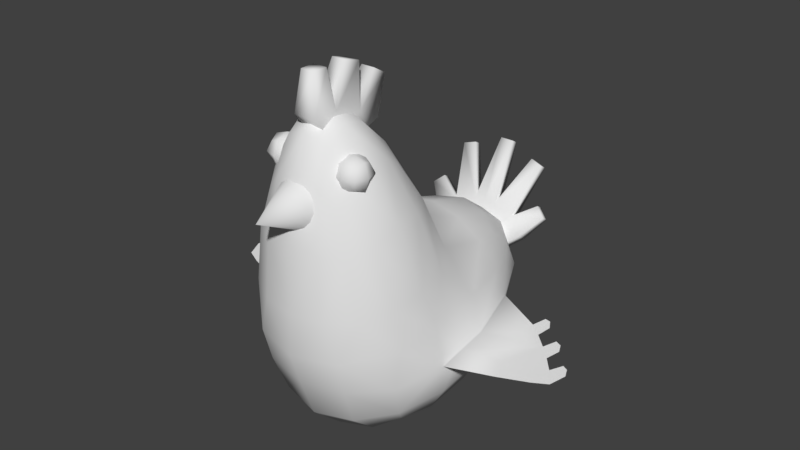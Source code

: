 # Source: chicken.blend  (saved by Blender 2.79.0; exported with 4.5.12 LTS)
import bpy
from mathutils import Matrix  # noqa: F401  (used for matrix-valued properties, if any)

bpy.ops.wm.read_factory_settings(use_empty=True)
scene = bpy.context.scene
scene.name = 'Scene'

# ---- collections
col_collection_1 = bpy.data.collections.new('Collection 1'); scene.collection.children.link(col_collection_1)

# ---- materials (node trees are filled in below, after node groups)
mat_material = bpy.data.materials.new('Material')
mat_material.alpha_threshold = 0.0
mat_material.use_transparent_shadow = False
mat_material.roughness = 0.5
mat_material.line_color = (0.0, 0.0, 0.0, 1.0)

# ---- material node trees

# ---- world
world_world = bpy.data.worlds.new('World'); scene.world = world_world
world_world.color = (0.05088, 0.05088, 0.05088)
world_world.use_sun_shadow = False
world_world.sun_shadow_jitter_overblur = 0.0
world_world.cycles.sampling_method = 'MANUAL'

# ---- meshes
me_cube = bpy.data.meshes.new('Cube')
me_cube.from_pydata([(0.05925, 0.8388, 0.1509), (0.05755, 0.8236, 0.08913), (0.05755, 0.8011, 0.202), (0.214, 0.448, 0.07298), (0.1996, 0.4647, -0.01079), (0.1734, 0.6153, 0.1063), (0.1996, 0.4314, 0.1568), (0.1641, 0.6179, 0.03265), (0.1641, 0.5895, 0.1753), (0.08543, 0.409, 0.2687), (0.07275, 0.5716, 0.265), (0.08543, 0.4871, -0.1228), (0.07275, 0.6358, -0.05696), (0.1567, 0.4787, -0.08068), (0.132, 0.6179, -0.02774), (0.1567, 0.4174, 0.2266), (0.132, 0.5663, 0.2311), (0.113, 0.7453, 0.0714), (0.1174, 0.7548, 0.1341), (0.113, 0.722, 0.1884), (0.05965, 0.7557, 0.01911), (0.05965, 0.7116, 0.2407), (0.1027, 0.7109, 0.02069), (0.1027, 0.6708, 0.2221), (0.07986, 0.3172, -0.4609), (0.07601, 0.3889, -0.4264), (0.07601, 0.2385, -0.4482), (0.4274, 0.2597, -0.06752), (0.211, 0.2882, -0.262), (0.2293, 0.3637, -0.09908), (0.2293, 0.1695, -0.1273), (0.1984, 0.201, -0.2641), (0.1984, 0.3725, -0.2392), (0.2291, 0.3415, 0.0391), (0.2291, 0.1514, 0.01148), (0.1164, 0.2161, 0.2345), (0.1067, 0.114, 0.1956), (0.1181, 0.3073, 0.2589), (0.09813, 0.03971, -0.1462), (0.08662, 0.09038, -0.2802), (0.09605, 0.0198, -0.007653), (0.08662, 0.4831, -0.2231), (0.0748, 0.1604, -0.3881), (0.0748, 0.4467, -0.3465), (0.1446, 0.3776, -0.3566), (0.1526, 0.3063, -0.3861), (0.1446, 0.2295, -0.3781), (0.1773, 0.07251, -0.01052), (0.18, 0.0885, -0.1391), (0.1579, 0.129, -0.2641), (0.1579, 0.4415, -0.2187), (0.2111, 0.323, 0.1475), (0.2074, 0.227, 0.1597), (0.1906, 0.1364, 0.1274), (0.09425, 0.04108, 0.1135), (0.1574, 0.07942, 0.08024), (0.1276, 0.1718, -0.3476), (0.1276, 0.4243, -0.3109), (0.2292, 0.1605, -0.05791), (0.2292, 0.3526, -0.02999), (0.2476, 0.245, 0.0356), (0.09709, 0.02975, -0.07691), (0.1787, 0.08051, -0.0748), (0.4581, 0.2624, -0.08702), (0.2458, 0.2666, -0.1132), (0.4453, 0.254, -0.02884), (0.4002, 0.2714, -0.1479), (0.2467, 0.2558, -0.0388), (0.3671, 0.2758, -0.1777), (0.3353, 0.2794, -0.2026), (0.3685, 0.2501, -0.001423), (0.4851, 0.2567, -0.04766), (0.4302, 0.267, -0.1184), (0.3486, 0.2572, -0.04955), (0.4768, 0.2667, -0.1167), (0.5, 0.2627, -0.08929), (0.4164, 0.2761, -0.1806), (0.4419, 0.272, -0.1529), (0.3758, 0.2809, -0.2135), (0.3487, 0.2844, -0.2369), (0.4907, 0.2657, -0.1099), (0.4325, 0.275, -0.1735), (0.3635, 0.284, -0.2343), (0.0, 0.8559, 0.1543), (0.0, 0.8504, 0.09274), (0.0, 0.8272, 0.209), (-0.05925, 0.8388, 0.1509), (-0.05755, 0.8236, 0.08913), (-0.05755, 0.8011, 0.202), (-0.214, 0.448, 0.07298), (-0.1996, 0.4647, -0.01079), (-0.1734, 0.6153, 0.1063), (-0.1996, 0.4314, 0.1568), (-0.1641, 0.6179, 0.03265), (-0.1641, 0.5895, 0.1753), (0.0, 0.4062, 0.2828), (-0.08543, 0.409, 0.2687), (0.0, 0.5814, 0.2764), (-0.07275, 0.5716, 0.265), (0.0, 0.5018, -0.1314), (-0.08543, 0.4871, -0.1228), (0.0, 0.6492, -0.06378), (-0.07275, 0.6358, -0.05696), (-0.1567, 0.4787, -0.08068), (-0.132, 0.6179, -0.02774), (-0.1567, 0.4174, 0.2266), (-0.132, 0.5663, 0.2311), (-0.113, 0.7453, 0.0714), (-0.1174, 0.7548, 0.1341), (-0.113, 0.722, 0.1884), (-0.05965, 0.7557, 0.01911), (0.0, 0.7777, 0.01895), (-0.05965, 0.7116, 0.2407), (0.0, 0.7318, 0.2493), (-0.1027, 0.7109, 0.02069), (-0.1027, 0.6708, 0.2221), (0.0, 0.3208, -0.4859), (0.0, 0.3962, -0.4494), (-0.07986, 0.3172, -0.4609), (0.0, 0.2381, -0.4724), (-0.07601, 0.3889, -0.4264), (-0.07601, 0.2385, -0.4482), (-0.4274, 0.2597, -0.06752), (-0.211, 0.2882, -0.262), (-0.2293, 0.3637, -0.09908), (0.0, 0.01168, -0.07427), (-0.2293, 0.1695, -0.1273), (-0.1984, 0.201, -0.2641), (-0.1984, 0.3725, -0.2392), (-0.2291, 0.3415, 0.0391), (-0.2291, 0.1514, 0.01148), (0.0, 0.2125, 0.2595), (-0.1164, 0.2161, 0.2345), (0.0, 0.2979, 0.2865), (0.0, 0.1009, 0.2178), (-0.1067, 0.114, 0.1956), (-0.1181, 0.3073, 0.2589), (0.0, 0.02336, -0.1485), (0.0, 0.07941, -0.2923), (-0.09813, 0.03971, -0.1462), (0.0, 0.0, 0.0), (-0.08662, 0.09038, -0.2802), (-0.09605, 0.0198, -0.007653), (0.0, 0.4971, -0.2316), (-0.08662, 0.4831, -0.2231), (-0.0748, 0.1604, -0.3881), (0.0, 0.1553, -0.4081), (0.0, 0.4573, -0.3642), (-0.0748, 0.4467, -0.3465), (-0.1446, 0.3776, -0.3566), (-0.1526, 0.3063, -0.3861), (-0.1446, 0.2295, -0.3781), (-0.1773, 0.07251, -0.01052), (-0.18, 0.0885, -0.1391), (-0.1579, 0.129, -0.2641), (-0.1579, 0.4415, -0.2187), (-0.2111, 0.323, 0.1475), (-0.2074, 0.227, 0.1597), (-0.1906, 0.1364, 0.1274), (0.0, 0.02172, 0.1299), (-0.09425, 0.04108, 0.1135), (-0.1574, 0.07942, 0.08024), (-0.1276, 0.1718, -0.3476), (-0.1276, 0.4243, -0.3109), (-0.2292, 0.1605, -0.05791), (-0.2292, 0.3526, -0.02999), (-0.2476, 0.245, 0.0356), (-0.09709, 0.02975, -0.07691), (-0.1787, 0.08051, -0.0748), (-0.4581, 0.2624, -0.08702), (-0.2458, 0.2666, -0.1132), (-0.4453, 0.254, -0.02884), (-0.4002, 0.2714, -0.1479), (-0.2467, 0.2558, -0.0388), (-0.3671, 0.2758, -0.1777), (-0.3353, 0.2794, -0.2026), (-0.3685, 0.2501, -0.001423), (-0.4851, 0.2567, -0.04766), (-0.4302, 0.267, -0.1184), (-0.3486, 0.2572, -0.04955), (-0.4768, 0.2667, -0.1167), (-0.5, 0.2627, -0.08929), (-0.4164, 0.2761, -0.1806), (-0.4419, 0.272, -0.1529), (-0.3758, 0.2809, -0.2135), (-0.3487, 0.2844, -0.2369), (-0.4907, 0.2657, -0.1099), (-0.4325, 0.275, -0.1735), (-0.3635, 0.284, -0.2343), (0.03098, 0.3603, -0.4287), (0.03098, 0.4129, -0.4591), (0.03098, 0.342, -0.4603), (0.03098, 0.3947, -0.4906), (0.01859, 0.5504, -0.5721), (0.01859, 0.5614, -0.5532), (0.0885, 0.3783, -0.4812), (0.05609, 0.3347, -0.456), (0.05609, 0.3529, -0.4244), (0.0885, 0.3965, -0.4496), (0.09113, 0.5231, -0.5564), (0.09113, 0.5341, -0.5375), (0.1256, 0.5133, -0.5507), (0.1256, 0.5243, -0.5318), (0.1332, 0.3412, -0.4598), (0.08884, 0.3064, -0.4397), (0.08884, 0.3246, -0.4081), (0.1332, 0.3595, -0.4282), (0.1532, 0.4249, -0.4997), (0.1532, 0.4359, -0.4807), (0.18, 0.4027, -0.4869), (0.18, 0.4136, -0.4679), (0.0, 0.3603, -0.4287), (0.0, 0.4129, -0.4591), (0.0, 0.342, -0.4603), (0.0, 0.3947, -0.4906), (-0.03098, 0.3603, -0.4287), (-0.03098, 0.4129, -0.4591), (-0.03098, 0.342, -0.4603), (-0.03098, 0.3947, -0.4906), (0.0, 0.5614, -0.5532), (0.0, 0.5504, -0.5721), (-0.01859, 0.5504, -0.5721), (-0.01859, 0.5614, -0.5532), (-0.0885, 0.3783, -0.4812), (-0.05609, 0.3347, -0.456), (-0.05609, 0.3529, -0.4244), (-0.0885, 0.3965, -0.4496), (-0.09113, 0.5231, -0.5564), (-0.09113, 0.5341, -0.5375), (-0.1256, 0.5133, -0.5507), (-0.1256, 0.5243, -0.5318), (-0.1332, 0.3412, -0.4598), (-0.08884, 0.3064, -0.4397), (-0.08884, 0.3246, -0.4081), (-0.1332, 0.3595, -0.4282), (-0.1532, 0.4249, -0.4997), (-0.1532, 0.4359, -0.4807), (-0.18, 0.4027, -0.4869), (-0.18, 0.4136, -0.4679), (0.09729, 0.7404, 0.1231), (0.1416, 0.7404, 0.1674), (0.09729, 0.7404, 0.2117), (0.09729, 0.6961, 0.1674), (0.09729, 0.7847, 0.1674), (0.06407, 0.7404, 0.2006), (0.06407, 0.7736, 0.1674), (0.09729, 0.7072, 0.1342), (0.09729, 0.7736, 0.1342), (0.1305, 0.7404, 0.1342), (0.1305, 0.7072, 0.1674), (0.1305, 0.7736, 0.1674), (0.1305, 0.7404, 0.2006), (0.09729, 0.7072, 0.2006), (0.09729, 0.7736, 0.2006), (0.07268, 0.7158, 0.192), (0.07268, 0.765, 0.192), (0.07268, 0.765, 0.1428), (0.1219, 0.7158, 0.192), (0.1219, 0.765, 0.192), (0.1219, 0.7158, 0.1428), (0.1219, 0.765, 0.1428), (-0.09729, 0.7404, 0.1231), (-0.1416, 0.7404, 0.1674), (-0.09729, 0.7404, 0.2117), (-0.09729, 0.6961, 0.1674), (-0.09729, 0.7847, 0.1674), (-0.06407, 0.7404, 0.2006), (-0.06407, 0.7736, 0.1674), (-0.09729, 0.7072, 0.1342), (-0.09729, 0.7736, 0.1342), (-0.1305, 0.7404, 0.1342), (-0.1305, 0.7072, 0.1674), (-0.1305, 0.7736, 0.1674), (-0.1305, 0.7404, 0.2006), (-0.09729, 0.7072, 0.2006), (-0.09729, 0.7736, 0.2006), (-0.07268, 0.7158, 0.192), (-0.07268, 0.765, 0.192), (-0.07268, 0.765, 0.1428), (-0.1219, 0.7158, 0.192), (-0.1219, 0.765, 0.192), (-0.1219, 0.7158, 0.1428), (-0.1219, 0.765, 0.1428), (-0.03039, 0.8282, 0.1185), (-0.03039, 0.8558, 0.1437), (-0.03039, 0.8242, 0.1037), (-0.03039, 0.8355, 0.06809), (0.03039, 0.8282, 0.1185), (0.03039, 0.8558, 0.1437), (0.03039, 0.8242, 0.1037), (0.03039, 0.8355, 0.06809), (-0.03039, 0.8018, 0.009795), (-0.03039, 0.7905, 0.04539), (0.03039, 0.7905, 0.04539), (0.03039, 0.8018, 0.009795), (-0.03039, 0.8226, 0.1829), (-0.03039, 0.8558, 0.2081), (0.03039, 0.8558, 0.2081), (0.03039, 0.8226, 0.1829), (-0.01823, 0.9574, 0.1003), (-0.01823, 0.9452, 0.05489), (0.01823, 0.9452, 0.05489), (0.01823, 0.9574, 0.1003), (-0.01823, 0.9154, 0.006404), (0.01823, 0.9154, 0.006404), (-0.01823, 0.8952, -0.02857), (0.01823, 0.8952, -0.02857), (0.01823, 0.9558, 0.1566), (-0.01823, 0.9558, 0.1566), (0.01823, 0.9558, 0.1952), (-0.01823, 0.9558, 0.1952), (7.491e-17, 0.7246, 0.2433), (0.02326, 0.72, 0.2433), (0.04297, 0.7068, 0.2433), (0.05615, 0.6871, 0.2433), (0.06078, 0.6638, 0.2433), (0.05615, 0.6406, 0.2433), (0.04297, 0.6208, 0.2433), (0.02326, 0.6077, 0.2433), (9.177e-09, 0.603, 0.2433), (-0.02326, 0.6077, 0.2433), (-0.04297, 0.6208, 0.2433), (7.491e-17, 0.6638, 0.3649), (-0.05615, 0.6406, 0.2433), (-0.06078, 0.6638, 0.2433), (-0.05615, 0.6871, 0.2433), (-0.04297, 0.7068, 0.2433), (-0.02326, 0.72, 0.2433)], [], [(83, 0, 84), (84, 1, 20, 111), (0, 18, 17, 1), (1, 17, 22, 20), (83, 85, 0), (0, 2, 19, 18), (85, 113, 21, 2), (2, 21, 23, 19), (3, 4, 7, 5), (5, 7, 17, 18), (4, 13, 14, 7), (7, 14, 22, 17), (3, 5, 8, 6), (6, 8, 16, 15), (5, 18, 19, 8), (8, 19, 23, 16), (95, 9, 10, 97), (97, 10, 21, 113), (9, 15, 16, 10), (10, 16, 23, 21), (99, 101, 12, 11), (11, 12, 14, 13), (101, 111, 20, 12), (12, 20, 22, 14), (0, 85, 2), (84, 0, 1), (116, 117, 25, 24), (24, 25, 44, 45), (117, 147, 43, 25), (25, 43, 57, 44), (116, 24, 26, 119), (119, 26, 42, 146), (24, 45, 46, 26), (26, 46, 56, 42), (64, 30, 31, 28), (28, 31, 46, 45), (30, 48, 49, 31), (31, 49, 56, 46), (64, 28, 32, 29), (29, 50, 13), (28, 45, 44, 32), (32, 44, 57, 50), (67, 59, 33, 60), (60, 33, 51), (59, 4, 33), (67, 60, 34, 58), (58, 34, 47, 62), (60, 52, 53, 34), (34, 53, 55, 47), (131, 134, 36, 35), (35, 36, 53, 52), (134, 159, 54, 36), (36, 54, 55, 53), (131, 35, 133), (137, 138, 39, 38), (38, 39, 49, 48), (138, 146, 42, 39), (39, 42, 56, 49), (125, 61, 40, 140), (140, 40, 54, 159), (61, 62, 47, 40), (40, 47, 55, 54), (99, 41, 143), (143, 41, 43, 147), (11, 13, 41), (41, 50, 57, 43), (137, 38, 61, 125), (38, 48, 62, 61), (9, 95, 133), (30, 58, 62, 48), (64, 67, 58, 30), (29, 13, 4), (64, 29, 59, 67), (50, 29, 32), (41, 13, 50), (41, 99, 11), (4, 59, 29), (51, 6, 15), (6, 51, 33), (15, 37, 51), (33, 4, 3), (33, 3, 6), (37, 15, 9), (133, 37, 9), (37, 35, 52), (133, 35, 37), (52, 51, 37), (51, 52, 60), (66, 67, 73, 72), (63, 71, 75, 74), (60, 70, 73, 67), (64, 67, 66, 68), (28, 64, 68, 69), (72, 73, 27, 63), (73, 70, 65, 27), (66, 72, 77, 76), (63, 27, 65, 71), (69, 68, 78, 79), (79, 78, 82), (74, 75, 80), (76, 77, 81), (83, 84, 86), (84, 111, 110, 87), (86, 87, 107, 108), (87, 110, 114, 107), (83, 86, 85), (86, 108, 109, 88), (85, 88, 112, 113), (88, 109, 115, 112), (89, 91, 93, 90), (91, 108, 107, 93), (90, 93, 104, 103), (93, 107, 114, 104), (89, 92, 94, 91), (92, 105, 106, 94), (91, 94, 109, 108), (94, 106, 115, 109), (95, 97, 98, 96), (97, 113, 112, 98), (96, 98, 106, 105), (98, 112, 115, 106), (99, 100, 102, 101), (100, 103, 104, 102), (101, 102, 110, 111), (102, 104, 114, 110), (86, 88, 85), (84, 87, 86), (116, 118, 120, 117), (118, 150, 149, 120), (117, 120, 148, 147), (120, 149, 163, 148), (116, 119, 121, 118), (119, 146, 145, 121), (118, 121, 151, 150), (121, 145, 162, 151), (170, 123, 127, 126), (123, 150, 151, 127), (126, 127, 154, 153), (127, 151, 162, 154), (170, 124, 128, 123), (124, 103, 155), (123, 128, 149, 150), (128, 155, 163, 149), (173, 166, 129, 165), (166, 156, 129), (165, 129, 90), (173, 164, 130, 166), (164, 168, 152, 130), (166, 130, 158, 157), (130, 152, 161, 158), (131, 132, 135, 134), (132, 157, 158, 135), (134, 135, 160, 159), (135, 158, 161, 160), (131, 133, 132), (137, 139, 141, 138), (139, 153, 154, 141), (138, 141, 145, 146), (141, 154, 162, 145), (125, 140, 142, 167), (140, 159, 160, 142), (167, 142, 152, 168), (142, 160, 161, 152), (99, 143, 144), (143, 147, 148, 144), (100, 144, 103), (144, 148, 163, 155), (137, 125, 167, 139), (139, 167, 168, 153), (96, 133, 95), (126, 153, 168, 164), (170, 126, 164, 173), (124, 90, 103), (170, 173, 165, 124), (155, 128, 124), (144, 155, 103), (144, 100, 99), (90, 124, 165), (156, 105, 92), (92, 129, 156), (105, 156, 136), (129, 89, 90), (129, 92, 89), (136, 96, 105), (133, 96, 136), (136, 157, 132), (133, 136, 132), (157, 136, 156), (156, 166, 157), (172, 178, 179, 173), (169, 180, 181, 177), (166, 173, 179, 176), (170, 174, 172, 173), (123, 175, 174, 170), (178, 169, 122, 179), (179, 122, 171, 176), (172, 182, 183, 178), (169, 177, 171, 122), (175, 185, 184, 174), (185, 188, 184), (180, 186, 181), (182, 187, 183), (193, 220, 219, 194), (213, 214, 192, 191), (190, 189, 197, 198), (189, 190, 212, 211), (192, 214, 220, 193), (190, 192, 193, 194), (212, 190, 194, 219), (198, 195, 201, 202), (191, 192, 195, 196), (199, 200, 202, 201), (192, 190, 200, 199), (195, 192, 199, 201), (190, 198, 202, 200), (204, 203, 206, 205), (203, 195, 207, 209), (196, 195, 203, 204), (198, 197, 205, 206), (207, 208, 210, 209), (195, 198, 208, 207), (198, 206, 210, 208), (206, 203, 209, 210), (221, 222, 219, 220), (213, 217, 218, 214), (216, 226, 225, 215), (215, 211, 212, 216), (218, 221, 220, 214), (216, 222, 221, 218), (212, 219, 222, 216), (226, 230, 229, 223), (217, 224, 223, 218), (227, 229, 230, 228), (218, 227, 228, 216), (223, 229, 227, 218), (216, 228, 230, 226), (232, 233, 234, 231), (231, 237, 235, 223), (224, 232, 231, 223), (226, 234, 233, 225), (235, 237, 238, 236), (223, 235, 236, 226), (226, 236, 238, 234), (234, 238, 237, 231), (239, 247, 260, 248), (239, 248, 259, 246), (240, 249, 259, 248), (240, 248, 260, 250), (240, 250, 258, 251), (240, 251, 257, 249), (241, 252, 257, 251), (241, 251, 258, 253), (241, 253, 255, 244), (241, 244, 254, 252), (242, 246, 259, 249), (242, 249, 257, 252), (243, 250, 260, 247), (243, 247, 256, 245), (243, 245, 255, 253), (243, 253, 258, 250), (261, 270, 282, 269), (261, 268, 281, 270), (262, 270, 281, 271), (262, 272, 282, 270), (262, 273, 280, 272), (262, 271, 279, 273), (263, 273, 279, 274), (263, 275, 280, 273), (263, 266, 277, 275), (263, 274, 276, 266), (264, 271, 281, 268), (264, 274, 279, 271), (265, 269, 282, 272), (265, 267, 278, 269), (265, 275, 277, 267), (265, 272, 280, 275), (283, 284, 286, 285), (290, 289, 293, 294), (289, 290, 288, 287), (288, 290, 301, 302), (292, 291, 294, 293), (291, 286, 303, 305), (285, 286, 291, 292), (298, 297, 296, 295), (284, 296, 310, 308), (287, 288, 297, 298), (284, 283, 295, 296), (301, 300, 299, 302), (286, 284, 299, 300), (284, 288, 302, 299), (290, 286, 300, 301), (303, 304, 306, 305), (290, 294, 306, 304), (286, 290, 304, 303), (294, 291, 305, 306), (307, 308, 310, 309), (288, 284, 308, 307), (297, 288, 307, 309), (296, 297, 309, 310), (311, 322, 312), (312, 322, 313), (313, 322, 314), (314, 322, 315), (315, 322, 316), (316, 322, 317), (317, 322, 318), (318, 322, 319), (319, 322, 320), (320, 322, 321), (321, 322, 323), (323, 322, 324), (324, 322, 325), (325, 322, 326), (326, 322, 327), (327, 322, 311)])
me_cube.polygons.foreach_set('use_smooth', [True] * 315)
_uv = me_cube.uv_layers.new(name='UVMap')
_uv.uv.foreach_set('vector', [0.25, 0.7493, 0.2502, 0.7493, 0.25, 0.7495, 0.25, 0.7495, 0.2502, 0.7495, 0.2502, 0.7497, 0.25, 0.7497, 0.2502, 0.7493, 0.2504, 0.7494, 0.2503, 0.7495, 0.2502, 0.7495, 0.2502, 0.7495, 0.2503, 0.7495, 0.2503, 0.7497, 0.2502, 0.7497, 0.25, 0.7493, 0.25, 0.7492, 0.2502, 0.7493, 0.2502, 0.7493, 0.2502, 0.7492, 0.2503, 0.7492, 0.2504, 0.7494, 0.25, 0.7492, 0.25, 0.749, 0.2502, 0.7491, 0.2502, 0.7492, 0.2502, 0.7492, 0.2502, 0.7491, 0.2503, 0.7491, 0.2503, 0.7492, 0.2506, 0.7495, 0.2506, 0.7498, 0.2505, 0.7497, 0.2505, 0.7494, 0.2505, 0.7494, 0.2505, 0.7497, 0.2503, 0.7495, 0.2504, 0.7494, 0.2506, 0.7498, 0.2505, 0.75, 0.2504, 0.7498, 0.2505, 0.7497, 0.2505, 0.7497, 0.2504, 0.7498, 0.2503, 0.7497, 0.2503, 0.7495, 0.2506, 0.7495, 0.2505, 0.7494, 0.2505, 0.7492, 0.2506, 0.7493, 0.2506, 0.7493, 0.2505, 0.7492, 0.2504, 0.7491, 0.2505, 0.7491, 0.2505, 0.7494, 0.2504, 0.7494, 0.2503, 0.7492, 0.2505, 0.7492, 0.2505, 0.7492, 0.2503, 0.7492, 0.2503, 0.7491, 0.2504, 0.7491, 0.25, 0.7489, 0.2503, 0.749, 0.2502, 0.749, 0.25, 0.749, 0.25, 0.749, 0.2502, 0.749, 0.2502, 0.7491, 0.25, 0.749, 0.2503, 0.749, 0.2505, 0.7491, 0.2504, 0.7491, 0.2502, 0.749, 0.2502, 0.749, 0.2504, 0.7491, 0.2503, 0.7491, 0.2502, 0.7491, 0.25, 0.7501, 0.25, 0.7499, 0.2502, 0.7499, 0.2503, 0.7501, 0.2503, 0.7501, 0.2502, 0.7499, 0.2504, 0.7498, 0.2505, 0.75, 0.25, 0.7499, 0.25, 0.7497, 0.2502, 0.7497, 0.2502, 0.7499, 0.2502, 0.7499, 0.2502, 0.7497, 0.2503, 0.7497, 0.2504, 0.7498, 0.2502, 0.7493, 0.25, 0.7492, 0.2502, 0.7492, 0.25, 0.7495, 0.2502, 0.7493, 0.2502, 0.7495, 0.25, 0.7512, 0.25, 0.7511, 0.2502, 0.751, 0.2502, 0.7511, 0.2502, 0.7511, 0.2502, 0.751, 0.2504, 0.7508, 0.2505, 0.7509, 0.25, 0.7511, 0.25, 0.7508, 0.2502, 0.7508, 0.2502, 0.751, 0.2502, 0.751, 0.2502, 0.7508, 0.2504, 0.7507, 0.2504, 0.7508, 0.25, 0.7512, 0.2502, 0.7511, 0.2502, 0.7511, 0.25, 0.7511, 0.25, 0.7511, 0.2502, 0.7511, 0.2502, 0.7509, 0.25, 0.7509, 0.2502, 0.7511, 0.2505, 0.7509, 0.2504, 0.7508, 0.2502, 0.7511, 0.2502, 0.7511, 0.2504, 0.7508, 0.2504, 0.7508, 0.2502, 0.7509, 0.2507, 0.7501, 0.2507, 0.7501, 0.2506, 0.7505, 0.2506, 0.7505, 0.2506, 0.7505, 0.2506, 0.7505, 0.2504, 0.7508, 0.2505, 0.7509, 0.2507, 0.7501, 0.2505, 0.7502, 0.2505, 0.7505, 0.2506, 0.7505, 0.2506, 0.7505, 0.2505, 0.7505, 0.2504, 0.7508, 0.2504, 0.7508, 0.2507, 0.7501, 0.2506, 0.7505, 0.2506, 0.7504, 0.2507, 0.75, 0.2507, 0.75, 0.2505, 0.7504, 0.2505, 0.75, 0.2506, 0.7505, 0.2505, 0.7509, 0.2504, 0.7508, 0.2506, 0.7504, 0.2506, 0.7504, 0.2504, 0.7508, 0.2504, 0.7507, 0.2505, 0.7504, 0.2507, 0.7499, 0.2507, 0.7498, 0.2507, 0.7496, 0.2507, 0.7497, 0.2507, 0.7497, 0.2507, 0.7496, 0.2506, 0.7493, 0.2507, 0.7498, 0.2506, 0.7498, 0.2507, 0.7496, 0.2507, 0.7499, 0.2507, 0.7497, 0.2507, 0.7497, 0.2507, 0.7499, 0.2507, 0.7499, 0.2507, 0.7497, 0.2505, 0.7498, 0.2505, 0.75, 0.2507, 0.7497, 0.2506, 0.7493, 0.2506, 0.7494, 0.2507, 0.7497, 0.2507, 0.7497, 0.2506, 0.7494, 0.2505, 0.7495, 0.2505, 0.7498, 0.25, 0.749, 0.25, 0.7491, 0.2503, 0.7492, 0.2504, 0.7491, 0.2504, 0.7491, 0.2503, 0.7492, 0.2506, 0.7494, 0.2506, 0.7493, 0.25, 0.7491, 0.25, 0.7494, 0.2503, 0.7494, 0.2503, 0.7492, 0.2503, 0.7492, 0.2503, 0.7494, 0.2505, 0.7495, 0.2506, 0.7494, 0.25, 0.749, 0.2504, 0.7491, 0.25, 0.7489, 0.25, 0.7502, 0.25, 0.7506, 0.2503, 0.7506, 0.2503, 0.7502, 0.2503, 0.7502, 0.2503, 0.7506, 0.2505, 0.7505, 0.2505, 0.7502, 0.25, 0.7506, 0.25, 0.7509, 0.2502, 0.7509, 0.2503, 0.7506, 0.2503, 0.7506, 0.2502, 0.7509, 0.2504, 0.7508, 0.2505, 0.7505, 0.25, 0.75, 0.2503, 0.75, 0.2503, 0.7498, 0.25, 0.7498, 0.25, 0.7498, 0.2503, 0.7498, 0.2503, 0.7494, 0.25, 0.7494, 0.2503, 0.75, 0.2505, 0.75, 0.2505, 0.7498, 0.2503, 0.7498, 0.2503, 0.7498, 0.2505, 0.7498, 0.2505, 0.7495, 0.2503, 0.7494, 0.25, 0.7501, 0.2503, 0.7504, 0.25, 0.7504, 0.25, 0.7504, 0.2503, 0.7504, 0.2502, 0.7508, 0.25, 0.7508, 0.2503, 0.7501, 0.2505, 0.75, 0.2503, 0.7504, 0.2503, 0.7504, 0.2505, 0.7504, 0.2504, 0.7507, 0.2502, 0.7508, 0.25, 0.7502, 0.2503, 0.7502, 0.2503, 0.75, 0.25, 0.75, 0.2503, 0.7502, 0.2505, 0.7502, 0.2505, 0.75, 0.2503, 0.75, 0.2503, 0.749, 0.25, 0.7489, 0.25, 0.7489, 0.2507, 0.7501, 0.2507, 0.7499, 0.2505, 0.75, 0.2505, 0.7502, 0.2507, 0.7501, 0.2507, 0.7499, 0.2507, 0.7499, 0.2507, 0.7501, 0.2507, 0.75, 0.2505, 0.75, 0.2506, 0.7498, 0.2507, 0.7501, 0.2507, 0.75, 0.2507, 0.7498, 0.2507, 0.7499, 0.2505, 0.7504, 0.2507, 0.75, 0.2506, 0.7504, 0.2503, 0.7504, 0.2505, 0.75, 0.2505, 0.7504, 0.2503, 0.7504, 0.25, 0.7501, 0.2503, 0.7501, 0.2506, 0.7498, 0.2507, 0.7498, 0.2507, 0.75, 0.2506, 0.7493, 0.2506, 0.7493, 0.2505, 0.7491, 0.2506, 0.7493, 0.2506, 0.7493, 0.2507, 0.7496, 0.2505, 0.7491, 0.2504, 0.749, 0.2506, 0.7493, 0.2507, 0.7496, 0.2506, 0.7498, 0.2506, 0.7495, 0.2507, 0.7496, 0.2506, 0.7495, 0.2506, 0.7493, 0.2504, 0.749, 0.2505, 0.7491, 0.2503, 0.749, 0.25, 0.7489, 0.2504, 0.749, 0.2503, 0.749, 0.2504, 0.749, 0.2504, 0.7491, 0.2506, 0.7493, 0.25, 0.7489, 0.2504, 0.7491, 0.2504, 0.749, 0.2506, 0.7493, 0.2506, 0.7493, 0.2504, 0.749, 0.2506, 0.7493, 0.2506, 0.7493, 0.2507, 0.7497, 0.2512, 0.7502, 0.2507, 0.7499, 0.251, 0.7499, 0.2513, 0.7501, 0.2513, 0.75, 0.2514, 0.7499, 0.2515, 0.75, 0.2514, 0.7501, 0.2507, 0.7497, 0.2511, 0.7498, 0.251, 0.7499, 0.2507, 0.7499, 0.2507, 0.7501, 0.2507, 0.7499, 0.2512, 0.7502, 0.2511, 0.7503, 0.2506, 0.7505, 0.2507, 0.7501, 0.2511, 0.7503, 0.251, 0.7503, 0.2513, 0.7501, 0.251, 0.7499, 0.2513, 0.75, 0.2513, 0.75, 0.251, 0.7499, 0.2511, 0.7498, 0.2513, 0.7498, 0.2513, 0.75, 0.2512, 0.7502, 0.2513, 0.7501, 0.2513, 0.7502, 0.2512, 0.7503, 0.2513, 0.75, 0.2513, 0.75, 0.2513, 0.7498, 0.2514, 0.7499, 0.251, 0.7503, 0.2511, 0.7503, 0.2511, 0.7504, 0.251, 0.7504, 0.251, 0.7504, 0.2511, 0.7504, 0.2511, 0.7504, 0.2514, 0.7501, 0.2515, 0.75, 0.2514, 0.7501, 0.2512, 0.7503, 0.2513, 0.7502, 0.2513, 0.7503, 0.25, 0.7493, 0.25, 0.7495, 0.2498, 0.7493, 0.25, 0.7495, 0.25, 0.7497, 0.2498, 0.7497, 0.2498, 0.7495, 0.2498, 0.7493, 0.2498, 0.7495, 0.2497, 0.7495, 0.2497, 0.7494, 0.2498, 0.7495, 0.2498, 0.7497, 0.2497, 0.7497, 0.2497, 0.7495, 0.25, 0.7493, 0.2498, 0.7493, 0.25, 0.7492, 0.2498, 0.7493, 0.2497, 0.7494, 0.2497, 0.7492, 0.2498, 0.7492, 0.25, 0.7492, 0.2498, 0.7492, 0.2498, 0.7491, 0.25, 0.749, 0.2498, 0.7492, 0.2497, 0.7492, 0.2497, 0.7491, 0.2498, 0.7491, 0.2494, 0.7495, 0.2495, 0.7494, 0.2495, 0.7497, 0.2494, 0.7498, 0.2495, 0.7494, 0.2497, 0.7494, 0.2497, 0.7495, 0.2495, 0.7497, 0.2494, 0.7498, 0.2495, 0.7497, 0.2496, 0.7498, 0.2496, 0.75, 0.2495, 0.7497, 0.2497, 0.7495, 0.2497, 0.7497, 0.2496, 0.7498, 0.2494, 0.7495, 0.2494, 0.7493, 0.2495, 0.7492, 0.2495, 0.7494, 0.2494, 0.7493, 0.2496, 0.7491, 0.2496, 0.7491, 0.2495, 0.7492, 0.2495, 0.7494, 0.2495, 0.7492, 0.2497, 0.7492, 0.2497, 0.7494, 0.2495, 0.7492, 0.2496, 0.7491, 0.2497, 0.7491, 0.2497, 0.7492, 0.25, 0.7489, 0.25, 0.749, 0.2498, 0.749, 0.2498, 0.749, 0.25, 0.749, 0.25, 0.749, 0.2498, 0.7491, 0.2498, 0.749, 0.2498, 0.749, 0.2498, 0.749, 0.2496, 0.7491, 0.2496, 0.7491, 0.2498, 0.749, 0.2498, 0.7491, 0.2497, 0.7491, 0.2496, 0.7491, 0.25, 0.7501, 0.2498, 0.7501, 0.2498, 0.7499, 0.25, 0.7499, 0.2498, 0.7501, 0.2496, 0.75, 0.2496, 0.7498, 0.2498, 0.7499, 0.25, 0.7499, 0.2498, 0.7499, 0.2498, 0.7497, 0.25, 0.7497, 0.2498, 0.7499, 0.2496, 0.7498, 0.2497, 0.7497, 0.2498, 0.7497, 0.2498, 0.7493, 0.2498, 0.7492, 0.25, 0.7492, 0.25, 0.7495, 0.2498, 0.7495, 0.2498, 0.7493, 0.25, 0.7512, 0.2498, 0.7511, 0.2498, 0.751, 0.25, 0.7511, 0.2498, 0.7511, 0.2496, 0.7509, 0.2496, 0.7508, 0.2498, 0.751, 0.25, 0.7511, 0.2498, 0.751, 0.2498, 0.7508, 0.25, 0.7508, 0.2498, 0.751, 0.2496, 0.7508, 0.2496, 0.7507, 0.2498, 0.7508, 0.25, 0.7512, 0.25, 0.7511, 0.2498, 0.7511, 0.2498, 0.7511, 0.25, 0.7511, 0.25, 0.7509, 0.2498, 0.7509, 0.2498, 0.7511, 0.2498, 0.7511, 0.2498, 0.7511, 0.2496, 0.7508, 0.2496, 0.7509, 0.2498, 0.7511, 0.2498, 0.7509, 0.2496, 0.7508, 0.2496, 0.7508, 0.2493, 0.7501, 0.2494, 0.7505, 0.2494, 0.7505, 0.2494, 0.7501, 0.2494, 0.7505, 0.2496, 0.7509, 0.2496, 0.7508, 0.2494, 0.7505, 0.2494, 0.7501, 0.2494, 0.7505, 0.2496, 0.7505, 0.2495, 0.7502, 0.2494, 0.7505, 0.2496, 0.7508, 0.2496, 0.7508, 0.2496, 0.7505, 0.2493, 0.7501, 0.2494, 0.75, 0.2494, 0.7504, 0.2494, 0.7505, 0.2494, 0.75, 0.2496, 0.75, 0.2496, 0.7504, 0.2494, 0.7505, 0.2494, 0.7504, 0.2496, 0.7508, 0.2496, 0.7509, 0.2494, 0.7504, 0.2496, 0.7504, 0.2496, 0.7507, 0.2496, 0.7508, 0.2493, 0.7499, 0.2493, 0.7497, 0.2494, 0.7496, 0.2494, 0.7498, 0.2493, 0.7497, 0.2494, 0.7493, 0.2494, 0.7496, 0.2494, 0.7498, 0.2494, 0.7496, 0.2494, 0.7498, 0.2493, 0.7499, 0.2494, 0.7499, 0.2494, 0.7497, 0.2493, 0.7497, 0.2494, 0.7499, 0.2495, 0.75, 0.2495, 0.7498, 0.2494, 0.7497, 0.2493, 0.7497, 0.2494, 0.7497, 0.2495, 0.7494, 0.2494, 0.7493, 0.2494, 0.7497, 0.2495, 0.7498, 0.2496, 0.7495, 0.2495, 0.7494, 0.25, 0.749, 0.2497, 0.7491, 0.2497, 0.7492, 0.25, 0.7491, 0.2497, 0.7491, 0.2494, 0.7493, 0.2495, 0.7494, 0.2497, 0.7492, 0.25, 0.7491, 0.2497, 0.7492, 0.2497, 0.7494, 0.25, 0.7494, 0.2497, 0.7492, 0.2495, 0.7494, 0.2496, 0.7495, 0.2497, 0.7494, 0.25, 0.749, 0.25, 0.7489, 0.2497, 0.7491, 0.25, 0.7502, 0.2497, 0.7502, 0.2498, 0.7506, 0.25, 0.7506, 0.2497, 0.7502, 0.2495, 0.7502, 0.2496, 0.7505, 0.2498, 0.7506, 0.25, 0.7506, 0.2498, 0.7506, 0.2498, 0.7509, 0.25, 0.7509, 0.2498, 0.7506, 0.2496, 0.7505, 0.2496, 0.7508, 0.2498, 0.7509, 0.25, 0.75, 0.25, 0.7498, 0.2497, 0.7498, 0.2497, 0.75, 0.25, 0.7498, 0.25, 0.7494, 0.2497, 0.7494, 0.2497, 0.7498, 0.2497, 0.75, 0.2497, 0.7498, 0.2495, 0.7498, 0.2495, 0.75, 0.2497, 0.7498, 0.2497, 0.7494, 0.2496, 0.7495, 0.2495, 0.7498, 0.25, 0.7501, 0.25, 0.7504, 0.2498, 0.7504, 0.25, 0.7504, 0.25, 0.7508, 0.2498, 0.7508, 0.2498, 0.7504, 0.2498, 0.7501, 0.2498, 0.7504, 0.2496, 0.75, 0.2498, 0.7504, 0.2498, 0.7508, 0.2496, 0.7507, 0.2496, 0.7504, 0.25, 0.7502, 0.25, 0.75, 0.2497, 0.75, 0.2497, 0.7502, 0.2497, 0.7502, 0.2497, 0.75, 0.2495, 0.75, 0.2495, 0.7502, 0.2498, 0.749, 0.25, 0.7489, 0.25, 0.7489, 0.2494, 0.7501, 0.2495, 0.7502, 0.2495, 0.75, 0.2494, 0.7499, 0.2493, 0.7501, 0.2494, 0.7501, 0.2494, 0.7499, 0.2493, 0.7499, 0.2494, 0.75, 0.2494, 0.7498, 0.2496, 0.75, 0.2493, 0.7501, 0.2493, 0.7499, 0.2494, 0.7498, 0.2494, 0.75, 0.2496, 0.7504, 0.2494, 0.7504, 0.2494, 0.75, 0.2498, 0.7504, 0.2496, 0.7504, 0.2496, 0.75, 0.2498, 0.7504, 0.2498, 0.7501, 0.25, 0.7501, 0.2494, 0.7498, 0.2494, 0.75, 0.2494, 0.7498, 0.2494, 0.7493, 0.2496, 0.7491, 0.2494, 0.7493, 0.2494, 0.7493, 0.2494, 0.7496, 0.2494, 0.7493, 0.2496, 0.7491, 0.2494, 0.7493, 0.2497, 0.749, 0.2494, 0.7496, 0.2494, 0.7495, 0.2494, 0.7498, 0.2494, 0.7496, 0.2494, 0.7493, 0.2494, 0.7495, 0.2497, 0.749, 0.2498, 0.749, 0.2496, 0.7491, 0.25, 0.7489, 0.2498, 0.749, 0.2497, 0.749, 0.2497, 0.749, 0.2494, 0.7493, 0.2497, 0.7491, 0.25, 0.7489, 0.2497, 0.749, 0.2497, 0.7491, 0.2494, 0.7493, 0.2497, 0.749, 0.2494, 0.7493, 0.2494, 0.7493, 0.2493, 0.7497, 0.2494, 0.7493, 0.2489, 0.7502, 0.2488, 0.7501, 0.249, 0.7499, 0.2493, 0.7499, 0.2487, 0.75, 0.2486, 0.7501, 0.2486, 0.75, 0.2486, 0.7499, 0.2493, 0.7497, 0.2493, 0.7499, 0.249, 0.7499, 0.2489, 0.7498, 0.2493, 0.7501, 0.249, 0.7503, 0.2489, 0.7502, 0.2493, 0.7499, 0.2494, 0.7505, 0.249, 0.7503, 0.249, 0.7503, 0.2493, 0.7501, 0.2488, 0.7501, 0.2487, 0.75, 0.2488, 0.75, 0.249, 0.7499, 0.249, 0.7499, 0.2488, 0.75, 0.2487, 0.7498, 0.2489, 0.7498, 0.2489, 0.7502, 0.2488, 0.7503, 0.2487, 0.7502, 0.2488, 0.7501, 0.2487, 0.75, 0.2486, 0.7499, 0.2487, 0.7498, 0.2488, 0.75, 0.249, 0.7503, 0.249, 0.7504, 0.2489, 0.7504, 0.249, 0.7503, 0.249, 0.7504, 0.249, 0.7504, 0.2489, 0.7504, 0.2486, 0.7501, 0.2486, 0.7501, 0.2486, 0.75, 0.2488, 0.7503, 0.2488, 0.7503, 0.2487, 0.7502, 0.2501, 0.7504, 0.2501, 0.7504, 0.2501, 0.7503, 0.2501, 0.7503, 0.2501, 0.7498, 0.2501, 0.75, 0.2502, 0.75, 0.2502, 0.7498, 0.2502, 0.7498, 0.2502, 0.7497, 0.2503, 0.7496, 0.2505, 0.7498, 0.2502, 0.7497, 0.2502, 0.7498, 0.2501, 0.7498, 0.2501, 0.7497, 0.2502, 0.75, 0.2501, 0.75, 0.2501, 0.7504, 0.2501, 0.7504, 0.2502, 0.7498, 0.2502, 0.75, 0.2501, 0.7504, 0.2501, 0.7503, 0.2501, 0.7498, 0.2502, 0.7498, 0.2501, 0.7503, 0.2501, 0.7503, 0.2505, 0.7498, 0.2505, 0.7499, 0.2507, 0.7503, 0.2507, 0.7502, 0.2502, 0.7498, 0.2502, 0.75, 0.2505, 0.7499, 0.2503, 0.7498, 0.2505, 0.7503, 0.2505, 0.7502, 0.2507, 0.7502, 0.2507, 0.7503, 0.2502, 0.75, 0.2502, 0.7498, 0.2505, 0.7502, 0.2505, 0.7503, 0.2505, 0.7499, 0.2502, 0.75, 0.2505, 0.7503, 0.2507, 0.7503, 0.2502, 0.7498, 0.2505, 0.7498, 0.2507, 0.7502, 0.2505, 0.7502, 0.2505, 0.7497, 0.2507, 0.7498, 0.2507, 0.7497, 0.2505, 0.7496, 0.2507, 0.7498, 0.2505, 0.7499, 0.2508, 0.75, 0.2509, 0.75, 0.2503, 0.7498, 0.2505, 0.7499, 0.2507, 0.7498, 0.2505, 0.7497, 0.2505, 0.7498, 0.2503, 0.7496, 0.2505, 0.7496, 0.2507, 0.7497, 0.2508, 0.75, 0.2508, 0.7499, 0.2509, 0.7499, 0.2509, 0.75, 0.2505, 0.7499, 0.2505, 0.7498, 0.2508, 0.7499, 0.2508, 0.75, 0.2505, 0.7498, 0.2507, 0.7497, 0.2509, 0.7499, 0.2508, 0.7499, 0.2507, 0.7497, 0.2507, 0.7498, 0.2509, 0.75, 0.2509, 0.7499, 0.25, 0.7504, 0.25, 0.7503, 0.2501, 0.7503, 0.2501, 0.7504, 0.2501, 0.7498, 0.2499, 0.7498, 0.2499, 0.75, 0.2501, 0.75, 0.2499, 0.7498, 0.2496, 0.7498, 0.2498, 0.7496, 0.2499, 0.7497, 0.2499, 0.7497, 0.2501, 0.7497, 0.2501, 0.7498, 0.2499, 0.7498, 0.2499, 0.75, 0.25, 0.7504, 0.2501, 0.7504, 0.2501, 0.75, 0.2499, 0.7498, 0.25, 0.7503, 0.25, 0.7504, 0.2499, 0.75, 0.2501, 0.7498, 0.2501, 0.7503, 0.25, 0.7503, 0.2499, 0.7498, 0.2496, 0.7498, 0.2494, 0.7502, 0.2494, 0.7503, 0.2496, 0.7499, 0.2499, 0.7498, 0.2498, 0.7498, 0.2496, 0.7499, 0.2499, 0.75, 0.2496, 0.7503, 0.2494, 0.7503, 0.2494, 0.7502, 0.2496, 0.7502, 0.2499, 0.75, 0.2496, 0.7503, 0.2496, 0.7502, 0.2499, 0.7498, 0.2496, 0.7499, 0.2494, 0.7503, 0.2496, 0.7503, 0.2499, 0.75, 0.2499, 0.7498, 0.2496, 0.7502, 0.2494, 0.7502, 0.2496, 0.7498, 0.2496, 0.7497, 0.2496, 0.7496, 0.2494, 0.7497, 0.2494, 0.7498, 0.2494, 0.7498, 0.2492, 0.75, 0.2493, 0.75, 0.2496, 0.7499, 0.2498, 0.7498, 0.2496, 0.7497, 0.2494, 0.7498, 0.2496, 0.7499, 0.2496, 0.7498, 0.2494, 0.7497, 0.2496, 0.7496, 0.2498, 0.7496, 0.2493, 0.75, 0.2492, 0.75, 0.2492, 0.7499, 0.2493, 0.7499, 0.2496, 0.7499, 0.2493, 0.75, 0.2493, 0.7499, 0.2496, 0.7498, 0.2496, 0.7498, 0.2493, 0.7499, 0.2492, 0.7499, 0.2494, 0.7497, 0.2494, 0.7497, 0.2492, 0.7499, 0.2492, 0.75, 0.2494, 0.7498, 0.2505, 0.2503, 0.2505, 0.2502, 0.2507, 0.2502, 0.2507, 0.2502, 0.2505, 0.2503, 0.2507, 0.2502, 0.2507, 0.2502, 0.2505, 0.2502, 0.2508, 0.25, 0.2507, 0.25, 0.2507, 0.2502, 0.2507, 0.2502, 0.2508, 0.25, 0.2507, 0.2502, 0.2507, 0.2502, 0.2507, 0.25, 0.2508, 0.25, 0.2507, 0.25, 0.2507, 0.2499, 0.2507, 0.2498, 0.2508, 0.25, 0.2507, 0.2498, 0.2507, 0.2499, 0.2507, 0.25, 0.2505, 0.2498, 0.2505, 0.2498, 0.2507, 0.2499, 0.2507, 0.2498, 0.2505, 0.2498, 0.2507, 0.2498, 0.2507, 0.2499, 0.2505, 0.2498, 0.2505, 0.2498, 0.2505, 0.2498, 0.2504, 0.2499, 0.2504, 0.2498, 0.2505, 0.2498, 0.2504, 0.2498, 0.2504, 0.2499, 0.2505, 0.2498, 0.2505, 0.25, 0.2505, 0.2502, 0.2507, 0.2502, 0.2507, 0.25, 0.2505, 0.25, 0.2507, 0.25, 0.2507, 0.2499, 0.2505, 0.2498, 0.2505, 0.25, 0.2507, 0.25, 0.2507, 0.2502, 0.2505, 0.2502, 0.2505, 0.25, 0.2505, 0.2502, 0.2504, 0.2502, 0.2504, 0.25, 0.2505, 0.25, 0.2504, 0.25, 0.2504, 0.2499, 0.2505, 0.2498, 0.2505, 0.25, 0.2505, 0.2498, 0.2507, 0.2499, 0.2507, 0.25, 0.2495, 0.2503, 0.2493, 0.2502, 0.2493, 0.2502, 0.2495, 0.2502, 0.2495, 0.2503, 0.2495, 0.2502, 0.2493, 0.2502, 0.2493, 0.2502, 0.2492, 0.25, 0.2493, 0.2502, 0.2493, 0.2502, 0.2493, 0.25, 0.2492, 0.25, 0.2493, 0.25, 0.2493, 0.2502, 0.2493, 0.2502, 0.2492, 0.25, 0.2493, 0.2498, 0.2493, 0.2499, 0.2493, 0.25, 0.2492, 0.25, 0.2493, 0.25, 0.2493, 0.2499, 0.2493, 0.2498, 0.2495, 0.2498, 0.2493, 0.2498, 0.2493, 0.2499, 0.2495, 0.2498, 0.2495, 0.2498, 0.2495, 0.2498, 0.2493, 0.2499, 0.2493, 0.2498, 0.2495, 0.2498, 0.2496, 0.2498, 0.2496, 0.2499, 0.2495, 0.2498, 0.2495, 0.2498, 0.2495, 0.2498, 0.2496, 0.2499, 0.2496, 0.2498, 0.2495, 0.25, 0.2493, 0.25, 0.2493, 0.2502, 0.2495, 0.2502, 0.2495, 0.25, 0.2495, 0.2498, 0.2493, 0.2499, 0.2493, 0.25, 0.2495, 0.25, 0.2495, 0.2502, 0.2493, 0.2502, 0.2493, 0.25, 0.2495, 0.25, 0.2496, 0.25, 0.2496, 0.2502, 0.2495, 0.2502, 0.2495, 0.25, 0.2495, 0.2498, 0.2496, 0.2499, 0.2496, 0.25, 0.2495, 0.25, 0.2493, 0.25, 0.2493, 0.2499, 0.2495, 0.2498, 0.7498, 0.7499, 0.7498, 0.7496, 0.7498, 0.7504, 0.7498, 0.75, 0.7505, 0.7504, 0.7505, 0.75, 0.7505, 0.7507, 0.7505, 0.7511, 0.7505, 0.75, 0.7505, 0.7504, 0.7505, 0.7496, 0.7505, 0.7499, 0.7505, 0.7496, 0.7505, 0.7504, 0.7503, 0.7506, 0.7503, 0.7501, 0.7498, 0.7507, 0.7498, 0.7511, 0.7505, 0.7511, 0.7505, 0.7507, 0.7498, 0.7511, 0.7498, 0.7504, 0.7499, 0.7511, 0.7499, 0.7516, 0.7498, 0.75, 0.7498, 0.7504, 0.7498, 0.7511, 0.7498, 0.7507, 0.7505, 0.7491, 0.7505, 0.7488, 0.7498, 0.7488, 0.7498, 0.7491, 0.7498, 0.7496, 0.7498, 0.7488, 0.7499, 0.749, 0.7499, 0.7494, 0.7505, 0.7499, 0.7505, 0.7496, 0.7505, 0.7488, 0.7505, 0.7491, 0.7498, 0.7496, 0.7498, 0.7499, 0.7498, 0.7491, 0.7498, 0.7488, 0.7503, 0.7506, 0.7499, 0.7506, 0.7499, 0.7501, 0.7503, 0.7501, 0.7498, 0.7504, 0.7498, 0.7496, 0.7499, 0.7501, 0.7499, 0.7506, 0.7498, 0.7496, 0.7505, 0.7496, 0.7503, 0.7501, 0.7499, 0.7501, 0.7505, 0.7504, 0.7498, 0.7504, 0.7499, 0.7506, 0.7503, 0.7506, 0.7499, 0.7511, 0.7503, 0.7511, 0.7503, 0.7516, 0.7499, 0.7516, 0.7505, 0.7504, 0.7505, 0.7511, 0.7503, 0.7516, 0.7503, 0.7511, 0.7498, 0.7504, 0.7505, 0.7504, 0.7503, 0.7511, 0.7499, 0.7511, 0.7505, 0.7511, 0.7498, 0.7511, 0.7499, 0.7516, 0.7503, 0.7516, 0.7503, 0.7494, 0.7499, 0.7494, 0.7499, 0.749, 0.7503, 0.749, 0.7505, 0.7496, 0.7498, 0.7496, 0.7499, 0.7494, 0.7503, 0.7494, 0.7505, 0.7488, 0.7505, 0.7496, 0.7503, 0.7494, 0.7503, 0.749, 0.7498, 0.7488, 0.7505, 0.7488, 0.7503, 0.749, 0.7499, 0.749, 0.7501, 0.2512, 0.7501, 0.2485, 0.7506, 0.2512, 0.7506, 0.2512, 0.7501, 0.2485, 0.751, 0.2512, 0.751, 0.2512, 0.7501, 0.2485, 0.7513, 0.2512, 0.7513, 0.2512, 0.7501, 0.2485, 0.7514, 0.2512, 0.7514, 0.2512, 0.7501, 0.2485, 0.7513, 0.2512, 0.7513, 0.2512, 0.7501, 0.2485, 0.751, 0.2512, 0.751, 0.2512, 0.7501, 0.2485, 0.7506, 0.2512, 0.7506, 0.2512, 0.7501, 0.2485, 0.7501, 0.2512, 0.7501, 0.2512, 0.7501, 0.2485, 0.7495, 0.2512, 0.7495, 0.2512, 0.7501, 0.2485, 0.7491, 0.2512, 0.7491, 0.2512, 0.7501, 0.2485, 0.7488, 0.2512, 0.7488, 0.2512, 0.7501, 0.2485, 0.7487, 0.2512, 0.7487, 0.2512, 0.7501, 0.2485, 0.7488, 0.2512, 0.7488, 0.2512, 0.7501, 0.2485, 0.7491, 0.2512, 0.7491, 0.2512, 0.7501, 0.2485, 0.7495, 0.2512, 0.7495, 0.2512, 0.7501, 0.2485, 0.7501, 0.2512])
me_cube.materials.append(mat_material)
me_cube.use_remesh_preserve_volume = False
me_cube.use_remesh_preserve_attributes = False
me_cube.use_mirror_vertex_groups = False
me_cube.update()

# ---- objects
ob_chicken = bpy.data.objects.new('chicken', me_cube)

# ---- transforms, parenting, visibility, modifiers, constraints
ob_chicken.location = (0.0, 0.0, 0.0)
ob_chicken.rotation_euler = (1.571, -0.0, 0.0)
ob_chicken.lock_rotations_4d = False
ob_chicken.empty_display_type = 'ARROWS'
ob_chicken.lineart.crease_threshold = 0.0

# ---- collection membership
col_collection_1.objects.link(ob_chicken)

# ---- scene / render settings (as saved in the file)
scene.frame_start = 1; scene.frame_end = 250; scene.frame_set(1)
scene.render.engine = 'BLENDER_EEVEE_NEXT'
scene.render.resolution_percentage = 50
scene.render.dither_intensity = 0.0
scene.cycles.use_denoising = False
scene.cycles.samples = 128
scene.cycles.sampling_pattern = 'TABULATED_SOBOL'
scene.cycles.use_adaptive_sampling = False
scene.cycles.use_light_tree = False
scene.cycles.blur_glossy = 0.0
scene.cycles.sample_clamp_indirect = 0.0
scene.view_settings.view_transform = 'Standard'
bpy.context.view_layer.update()

# ---- added for rendering (the .blend has no active camera and no usable light): camera, sun
cam_auto = bpy.data.cameras.new('AutoCamera')
cam_auto.lens = 50.0
cam_auto.sensor_width = 36.0
cam_auto.clip_end = 1000.0
ob_auto_camera = bpy.data.objects.new('AutoCamera', cam_auto)
scene.collection.objects.link(ob_auto_camera)
ob_auto_camera.location = (1.54672, -1.75242, 1.71607)
ob_auto_camera.rotation_euler = (1.09748, -7.21219e-08, 0.694738)
scene.camera = ob_auto_camera
light_auto_sun = bpy.data.lights.new('AutoSun', 'SUN')
light_auto_sun.energy = 3.0
light_auto_sun.angle = 0.0523599
ob_auto_sun = bpy.data.objects.new('AutoSun', light_auto_sun)
scene.collection.objects.link(ob_auto_sun)
ob_auto_sun.rotation_euler = (0.872665, 0.174533, 0.523599)
bpy.context.view_layer.update()
